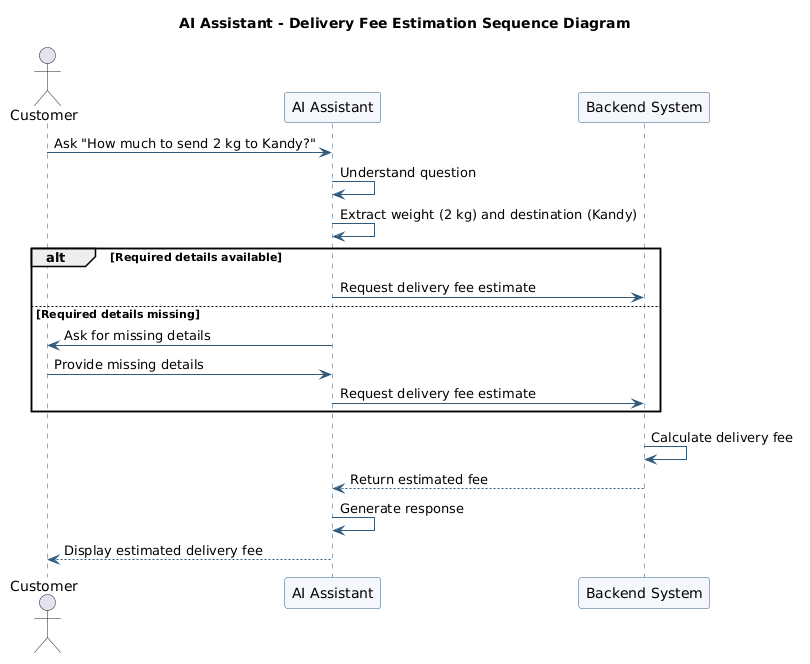

The diagram above was rendered by PlantUML. Its source (embedded in the PNG):
@startuml
title AI Assistant - Delivery Fee Estimation Sequence Diagram

skinparam shadowing false
skinparam sequence {
    ArrowColor #315B7D
    LifeLineBorderColor #315B7D
    ParticipantBorderColor #315B7D
    ParticipantBackgroundColor #F4F8FC
}

actor Customer
participant "AI Assistant" as AI
participant "Backend System" as Backend

Customer -> AI: Ask "How much to send 2 kg to Kandy?"

AI -> AI: Understand question
AI -> AI: Extract weight (2 kg) and destination (Kandy)

alt Required details available
    AI -> Backend: Request delivery fee estimate
else Required details missing
    AI -> Customer: Ask for missing details
    Customer -> AI: Provide missing details
    AI -> Backend: Request delivery fee estimate
end

Backend -> Backend: Calculate delivery fee
Backend --> AI: Return estimated fee

AI -> AI: Generate response
AI --> Customer: Display estimated delivery fee
@enduml